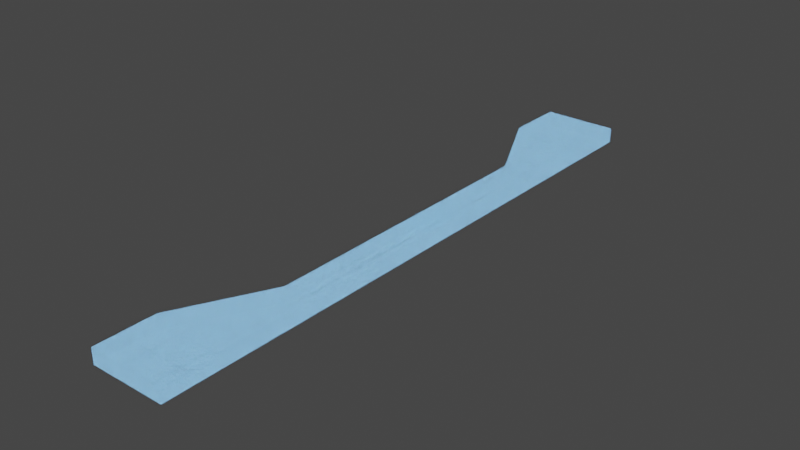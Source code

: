 # Source: segment_thin_left.blend  (saved by Blender 3.4.6; exported with 4.5.12 LTS)
import bpy
from mathutils import Matrix  # noqa: F401  (used for matrix-valued properties, if any)

bpy.ops.wm.read_factory_settings(use_empty=True)
scene = bpy.context.scene
scene.name = 'Scene'

# ---- collections
col_collection = bpy.data.collections.new('Collection'); scene.collection.children.link(col_collection)

# ---- materials (node trees are filled in below, after node groups)
mat_holo_grid = bpy.data.materials.new('Holo Grid')
mat_holo_grid.use_transparent_shadow = False

# ---- material node trees
mat_holo_grid.use_nodes = True; mat_holo_grid.node_tree.nodes.clear()
_N = mat_holo_grid.node_tree.nodes; _L = mat_holo_grid.node_tree.links
n0 = _N.new('ShaderNodeOutputMaterial'); n0.name = 'Material Output'; n0.location = (930, 357)
n1 = _N.new('ShaderNodeBsdfPrincipled'); n1.name = 'Principled BSDF'; n1.location = (543, 357)
n1.distribution = 'GGX'
n1.subsurface_method = 'BURLEY'
n1.inputs[3].default_value = 1.45
n2 = _N.new('ShaderNodeMapping'); n2.name = 'Mapping'; n2.location = (-786, 379)
n3 = _N.new('ShaderNodeTexCoord'); n3.name = 'Texture Coordinate'; n3.location = (-1130, 383)
n4 = _N.new('ShaderNodeTexBrick'); n4.name = 'Brick Texture'; n4.location = (-293, 379)
n4.width = 203
n4.offset = 0.0
n4.inputs[1].default_value = (0.0, 0.0, 0.0, 1.0)
n4.inputs[2].default_value = (0.0, 0.0, 0.0, 1.0)
n4.inputs[3].default_value = (0.0, 0.3273, 1.0, 1.0)
n4.inputs[6].default_value = 1.0
n4.inputs[9].default_value = 0.5
n5 = _N.new('ShaderNodeMix'); n5.name = 'Mix'; n5.location = (183, 100)
n5.data_type = 'RGBA'
n5.blend_type = 'ADD'
n5.inputs[0].default_value = 0.1189
n6 = _N.new('ShaderNodeValToRGB'); n6.name = 'ColorRamp'; n6.location = (-215, -3)
while len(n6.color_ramp.elements) > 1: n6.color_ramp.elements.remove(n6.color_ramp.elements[-1])
n6.color_ramp.elements[0].position = 0.1679; n6.color_ramp.elements[0].color = (0.001125, 0.7567, 1.0, 1.0)
_e = n6.color_ramp.elements.new(0.7824); _e.color = (0.3053, 0.3385, 1.0, 1.0)
n7 = _N.new('ShaderNodeMath'); n7.name = 'Math.001'; n7.location = (-733, -39)
n7.operation = 'MULTIPLY'
n7.inputs[1].default_value = 0.02
n7.inputs[2].default_value = 0.0
n8 = _N.new('ShaderNodeMath'); n8.name = 'Math.002'; n8.location = (-513, 6)
n8.inputs[1].default_value = 0.01
n8.inputs[2].default_value = 0.0
n9 = _N.new('ShaderNodeTexNoise'); n9.name = 'Noise Texture'; n9.location = (-1043, -200)
n9.inputs[2].default_value = 10.0
n9.inputs[3].default_value = 3.0
n10 = _N.new('ShaderNodeMath'); n10.name = 'Math'; n10.location = (124, -124)
n10.operation = 'MULTIPLY'
n10.inputs[1].default_value = 10.0
n10.inputs[2].default_value = 0.0
_L.new(n2.outputs[0], n4.inputs[0])
_L.new(n2.outputs[0], n9.inputs[0])
_L.new(n3.outputs[2], n2.inputs[0])
_L.new(n4.outputs[0], n1.inputs[0])
_L.new(n4.outputs[1], n1.inputs[4])
_L.new(n10.outputs[0], n1.inputs[28])
_L.new(n1.outputs[0], n0.inputs[0])
_L.new(n9.outputs[0], n7.inputs[0])
_L.new(n7.outputs[0], n8.inputs[0])
_L.new(n5.outputs[2], n1.inputs[27])
_L.new(n9.outputs[0], n10.inputs[0])
_L.new(n6.outputs[0], n5.inputs[6])
_L.new(n9.outputs[0], n6.inputs[0])
_L.new(n8.outputs[0], n4.inputs[5])
n0.is_active_output = True

# ---- world
world_world = bpy.data.worlds.new('World'); scene.world = world_world
world_world.use_nodes = True; world_world.node_tree.nodes.clear()
_N = world_world.node_tree.nodes; _L = world_world.node_tree.links
n0 = _N.new('ShaderNodeOutputWorld'); n0.name = 'World Output'; n0.location = (300, 300)
n1 = _N.new('ShaderNodeBackground'); n1.name = 'Background'; n1.location = (10, 300)
n1.inputs[0].default_value = (0.05088, 0.05088, 0.05088, 1.0)
_L.new(n1.outputs[0], n0.inputs[0])
n0.is_active_output = True
world_world.color = (0.05088, 0.05088, 0.05088)
world_world.use_sun_shadow = False
world_world.sun_shadow_jitter_overblur = 0.0

# ---- lights
light_light = bpy.data.lights.new('Light', 'POINT')
light_light.transmission_factor = 0.0
light_light.energy = 1000.0
light_light.shadow_soft_size = 0.1
light_light.shadow_maximum_resolution = 0.006
light_light.use_absolute_resolution = True

# ---- meshes
me_cube = bpy.data.meshes.new('Cube')
me_cube.from_pydata([(-1.0, -1.0, -1.0), (-1.0, -1.0, 1.0), (-1.0, 1.0, -1.0), (-1.0, 1.0, 1.0), (1.0, -1.0, -1.0), (1.0, -1.0, 1.0), (1.0, 1.0, -1.0), (1.0, 1.0, 1.0), (0.6, 1.0, -1.0), (0.2, 1.0, -1.0), (-0.2, 1.0, -1.0), (-0.6, 1.0, -1.0), (-0.6, 1.0, 1.0), (-0.2, 1.0, 1.0), (0.2, 1.0, 1.0), (0.6, 1.0, 1.0), (-0.6, -1.0, -1.0), (-0.2, -1.0, -1.0), (0.2, -1.0, -1.0), (0.6, -1.0, -1.0), (0.6, -1.0, 1.0), (0.2, -1.0, 1.0), (-0.2, -1.0, 1.0), (-0.6, -1.0, 1.0), (-1.0, 0.5, -1.0), (-1.0, 0.0, -1.0), (-1.0, -0.5, -1.0), (-1.0, -0.5, 1.0), (-1.0, 0.0, 1.0), (-1.0, 0.5, 1.0), (1.0, -0.5, -1.0), (1.0, 0.0, -1.0), (1.0, 0.5, -1.0), (1.0, 0.5, 1.0), (1.0, 0.0, 1.0), (1.0, -0.5, 1.0), (0.6, 0.5, 1.0), (0.6, 0.0, 1.0), (0.6, -0.5, 1.0), (0.2, 0.5, 1.0), (0.2, 0.0, 1.0), (0.2, -0.5, 1.0), (-0.2, 0.5, 1.0), (-0.2, 0.0, 1.0), (-0.2, -0.5, 1.0), (-0.6, 0.5, 1.0), (-0.6, 0.0, 1.0), (-0.6, -0.5, 1.0), (-0.6, 0.5, -1.0), (-0.6, 0.0, -1.0), (-0.6, -0.5, -1.0), (-0.2, 0.5, -1.0), (-0.2, 0.0, -1.0), (-0.2, -0.5, -1.0), (0.2, 0.5, -1.0), (0.2, 0.0, -1.0), (0.2, -0.5, -1.0), (0.6, 0.5, -1.0), (0.6, 0.0, -1.0), (0.6, -0.5, -1.0), (-1.0, -19.0, -1.0), (-1.0, -19.0, 1.0), (-1.0, -17.0, -1.0), (-1.0, -17.0, 1.0), (1.0, -19.0, -1.0), (1.0, -19.0, 1.0), (1.0, -17.0, -1.0), (1.0, -17.0, 1.0), (0.6, -17.0, -1.0), (0.2, -17.0, -1.0), (-0.2, -17.0, -1.0), (-0.6, -17.0, -1.0), (-0.6, -17.0, 1.0), (-0.2, -17.0, 1.0), (0.2, -17.0, 1.0), (0.6, -17.0, 1.0), (-0.6, -19.0, -1.0), (-0.2, -19.0, -1.0), (0.2, -19.0, -1.0), (0.6, -19.0, -1.0), (0.6, -19.0, 1.0), (0.2, -19.0, 1.0), (-0.2, -19.0, 1.0), (-0.6, -19.0, 1.0), (-1.0, -17.5, -1.0), (-1.0, -18.0, -1.0), (-1.0, -18.5, -1.0), (-1.0, -18.5, 1.0), (-1.0, -18.0, 1.0), (-1.0, -17.5, 1.0), (1.0, -18.5, -1.0), (1.0, -18.0, -1.0), (1.0, -17.5, -1.0), (1.0, -17.5, 1.0), (1.0, -18.0, 1.0), (1.0, -18.5, 1.0), (0.6, -17.5, 1.0), (0.6, -18.0, 1.0), (0.6, -18.5, 1.0), (0.2, -17.5, 1.0), (0.2, -18.0, 1.0), (0.2, -18.5, 1.0), (-0.2, -17.5, 1.0), (-0.2, -18.0, 1.0), (-0.2, -18.5, 1.0), (-0.6, -17.5, 1.0), (-0.6, -18.0, 1.0), (-0.6, -18.5, 1.0), (-0.6, -17.5, -1.0), (-0.6, -18.0, -1.0), (-0.6, -18.5, -1.0), (-0.2, -17.5, -1.0), (-0.2, -18.0, -1.0), (-0.2, -18.5, -1.0), (0.2, -17.5, -1.0), (0.2, -18.0, -1.0), (0.2, -18.5, -1.0), (0.6, -17.5, -1.0), (0.6, -18.0, -1.0), (0.6, -18.5, -1.0), (0.2, -17.0, -1.0), (0.2, -17.0, 1.0), (0.2, -1.0, -1.0), (0.2, -1.0, 1.0), (1.0, -17.0, -1.0), (1.0, -17.0, 1.0), (1.0, -1.0, -1.0), (1.0, -1.0, 1.0), (0.2, -1.5, -1.0), (0.2, -2.0, -1.0), (0.2, -2.5, -1.0), (0.2, -3.0, -1.0), (0.2, -3.5, -1.0), (0.2, -4.0, -1.0), (0.2, -4.5, -1.0), (0.2, -5.0, -1.0), (0.2, -5.5, -1.0), (0.2, -6.0, -1.0), (0.2, -6.5, -1.0), (0.2, -7.0, -1.0), (0.2, -7.5, -1.0), (0.2, -8.0, -1.0), (0.2, -8.5, -1.0), (0.2, -9.0, -1.0), (0.2, -9.5, -1.0), (0.2, -10.0, -1.0), (0.2, -10.5, -1.0), (0.2, -11.0, -1.0), (0.2, -11.5, -1.0), (0.2, -12.0, -1.0), (0.2, -12.5, -1.0), (0.2, -13.0, -1.0), (0.2, -13.5, -1.0), (0.2, -14.0, -1.0), (0.2, -14.5, -1.0), (0.2, -15.0, -1.0), (0.2, -15.5, -1.0), (0.2, -16.0, -1.0), (0.2, -16.5, -1.0), (0.2, -16.5, 1.0), (0.2, -16.0, 1.0), (0.2, -15.5, 1.0), (0.2, -15.0, 1.0), (0.2, -14.5, 1.0), (0.2, -14.0, 1.0), (0.2, -13.5, 1.0), (0.2, -13.0, 1.0), (0.2, -12.5, 1.0), (0.2, -12.0, 1.0), (0.2, -11.5, 1.0), (0.2, -11.0, 1.0), (0.2, -10.5, 1.0), (0.2, -10.0, 1.0), (0.2, -9.5, 1.0), (0.2, -9.0, 1.0), (0.2, -8.5, 1.0), (0.2, -8.0, 1.0), (0.2, -7.5, 1.0), (0.2, -7.0, 1.0), (0.2, -6.5, 1.0), (0.2, -6.0, 1.0), (0.2, -5.5, 1.0), (0.2, -5.0, 1.0), (0.2, -4.5, 1.0), (0.2, -4.0, 1.0), (0.2, -3.5, 1.0), (0.2, -3.0, 1.0), (0.2, -2.5, 1.0), (0.2, -2.0, 1.0), (0.2, -1.5, 1.0), (1.0, -16.5, -1.0), (1.0, -16.0, -1.0), (1.0, -15.5, -1.0), (1.0, -15.0, -1.0), (1.0, -14.5, -1.0), (1.0, -14.0, -1.0), (1.0, -13.5, -1.0), (1.0, -13.0, -1.0), (1.0, -12.5, -1.0), (1.0, -12.0, -1.0), (1.0, -11.5, -1.0), (1.0, -11.0, -1.0), (1.0, -10.5, -1.0), (1.0, -10.0, -1.0), (1.0, -9.5, -1.0), (1.0, -9.0, -1.0), (1.0, -8.5, -1.0), (1.0, -8.0, -1.0), (1.0, -7.5, -1.0), (1.0, -7.0, -1.0), (1.0, -6.5, -1.0), (1.0, -6.0, -1.0), (1.0, -5.5, -1.0), (1.0, -5.0, -1.0), (1.0, -4.5, -1.0), (1.0, -4.0, -1.0), (1.0, -3.5, -1.0), (1.0, -3.0, -1.0), (1.0, -2.5, -1.0), (1.0, -2.0, -1.0), (1.0, -1.5, -1.0), (1.0, -1.5, 1.0), (1.0, -2.0, 1.0), (1.0, -2.5, 1.0), (1.0, -3.0, 1.0), (1.0, -3.5, 1.0), (1.0, -4.0, 1.0), (1.0, -4.5, 1.0), (1.0, -5.0, 1.0), (1.0, -5.5, 1.0), (1.0, -6.0, 1.0), (1.0, -6.5, 1.0), (1.0, -7.0, 1.0), (1.0, -7.5, 1.0), (1.0, -8.0, 1.0), (1.0, -8.5, 1.0), (1.0, -9.0, 1.0), (1.0, -9.5, 1.0), (1.0, -10.0, 1.0), (1.0, -10.5, 1.0), (1.0, -11.0, 1.0), (1.0, -11.5, 1.0), (1.0, -12.0, 1.0), (1.0, -12.5, 1.0), (1.0, -13.0, 1.0), (1.0, -13.5, 1.0), (1.0, -14.0, 1.0), (1.0, -14.5, 1.0), (1.0, -15.0, 1.0), (1.0, -15.5, 1.0), (1.0, -16.0, 1.0), (1.0, -16.5, 1.0), (0.6, -1.0, -1.0), (0.6, -1.0, 1.0), (0.6, -17.0, -1.0), (0.6, -17.0, 1.0), (0.6, -1.5, 1.0), (0.6, -2.0, 1.0), (0.6, -2.5, 1.0), (0.6, -3.0, 1.0), (0.6, -3.5, 1.0), (0.6, -4.0, 1.0), (0.6, -4.5, 1.0), (0.6, -5.0, 1.0), (0.6, -5.5, 1.0), (0.6, -6.0, 1.0), (0.6, -6.5, 1.0), (0.6, -7.0, 1.0), (0.6, -7.5, 1.0), (0.6, -8.0, 1.0), (0.6, -8.5, 1.0), (0.6, -9.0, 1.0), (0.6, -9.5, 1.0), (0.6, -10.0, 1.0), (0.6, -10.5, 1.0), (0.6, -11.0, 1.0), (0.6, -11.5, 1.0), (0.6, -12.0, 1.0), (0.6, -12.5, 1.0), (0.6, -13.0, 1.0), (0.6, -13.5, 1.0), (0.6, -14.0, 1.0), (0.6, -14.5, 1.0), (0.6, -15.0, 1.0), (0.6, -15.5, 1.0), (0.6, -16.0, 1.0), (0.6, -16.5, 1.0), (0.6, -1.5, -1.0), (0.6, -2.0, -1.0), (0.6, -2.5, -1.0), (0.6, -3.0, -1.0), (0.6, -3.5, -1.0), (0.6, -4.0, -1.0), (0.6, -4.5, -1.0), (0.6, -5.0, -1.0), (0.6, -5.5, -1.0), (0.6, -6.0, -1.0), (0.6, -6.5, -1.0), (0.6, -7.0, -1.0), (0.6, -7.5, -1.0), (0.6, -8.0, -1.0), (0.6, -8.5, -1.0), (0.6, -9.0, -1.0), (0.6, -9.5, -1.0), (0.6, -10.0, -1.0), (0.6, -10.5, -1.0), (0.6, -11.0, -1.0), (0.6, -11.5, -1.0), (0.6, -12.0, -1.0), (0.6, -12.5, -1.0), (0.6, -13.0, -1.0), (0.6, -13.5, -1.0), (0.6, -14.0, -1.0), (0.6, -14.5, -1.0), (0.6, -15.0, -1.0), (0.6, -15.5, -1.0), (0.6, -16.0, -1.0), (0.6, -16.5, -1.0)], [(20, 19), (21, 18), (22, 17), (23, 16), (72, 71), (73, 70), (74, 69), (75, 68), (120, 121), (123, 122), (159, 158), (160, 157), (161, 156), (162, 155), (163, 154), (185, 132), (186, 131), (187, 130), (188, 129), (189, 128), (255, 254), (253, 252)], [(24, 29, 3, 2), (8, 15, 7, 6), (30, 35, 5, 4), (59, 30, 4, 19), (47, 27, 1, 23), (35, 38, 20, 5), (38, 41, 21, 20), (41, 44, 22, 21), (44, 47, 23, 22), (26, 50, 16, 0), (50, 53, 17, 16), (53, 56, 18, 17), (56, 59, 19, 18), (2, 3, 12, 11), (11, 12, 13, 10), (10, 13, 14, 9), (9, 14, 15, 8), (9, 8, 57, 54), (54, 57, 58, 55), (55, 58, 59, 56), (10, 9, 54, 51), (51, 54, 55, 52), (52, 55, 56, 53), (11, 10, 51, 48), (48, 51, 52, 49), (49, 52, 53, 50), (2, 11, 48, 24), (24, 48, 49, 25), (25, 49, 50, 26), (13, 12, 45, 42), (42, 45, 46, 43), (43, 46, 47, 44), (14, 13, 42, 39), (39, 42, 43, 40), (40, 43, 44, 41), (15, 14, 39, 36), (36, 39, 40, 37), (37, 40, 41, 38), (7, 15, 36, 33), (33, 36, 37, 34), (34, 37, 38, 35), (12, 3, 29, 45), (45, 29, 28, 46), (46, 28, 27, 47), (8, 6, 32, 57), (57, 32, 31, 58), (58, 31, 30, 59), (6, 7, 33, 32), (32, 33, 34, 31), (31, 34, 35, 30), (0, 1, 27, 26), (26, 27, 28, 25), (25, 28, 29, 24), (84, 89, 63, 62), (90, 95, 65, 64), (76, 83, 61, 60), (119, 90, 64, 79), (107, 87, 61, 83), (95, 98, 80, 65), (98, 101, 81, 80), (101, 104, 82, 81), (104, 107, 83, 82), (86, 110, 76, 60), (110, 113, 77, 76), (113, 116, 78, 77), (116, 119, 79, 78), (64, 65, 80, 79), (79, 80, 81, 78), (78, 81, 82, 77), (77, 82, 83, 76), (69, 68, 117, 114), (114, 117, 118, 115), (115, 118, 119, 116), (70, 69, 114, 111), (111, 114, 115, 112), (112, 115, 116, 113), (71, 70, 111, 108), (108, 111, 112, 109), (109, 112, 113, 110), (62, 71, 108, 84), (84, 108, 109, 85), (85, 109, 110, 86), (73, 72, 105, 102), (102, 105, 106, 103), (103, 106, 107, 104), (74, 73, 102, 99), (99, 102, 103, 100), (100, 103, 104, 101), (75, 74, 99, 96), (96, 99, 100, 97), (97, 100, 101, 98), (67, 75, 96, 93), (93, 96, 97, 94), (94, 97, 98, 95), (72, 63, 89, 105), (105, 89, 88, 106), (106, 88, 87, 107), (68, 66, 92, 117), (117, 92, 91, 118), (118, 91, 90, 119), (66, 67, 93, 92), (92, 93, 94, 91), (91, 94, 95, 90), (60, 61, 87, 86), (86, 87, 88, 85), (85, 88, 89, 84), (190, 251, 125, 124), (317, 190, 124, 254), (286, 159, 121, 255), (253, 123, 189, 256), (256, 189, 188, 257), (257, 188, 187, 258), (258, 187, 186, 259), (259, 186, 185, 260), (260, 185, 184, 261), (261, 184, 183, 262), (262, 183, 182, 263), (263, 182, 181, 264), (264, 181, 180, 265), (265, 180, 179, 266), (266, 179, 178, 267), (267, 178, 177, 268), (268, 177, 176, 269), (269, 176, 175, 270), (270, 175, 174, 271), (271, 174, 173, 272), (272, 173, 172, 273), (273, 172, 171, 274), (274, 171, 170, 275), (275, 170, 169, 276), (276, 169, 168, 277), (277, 168, 167, 278), (278, 167, 166, 279), (279, 166, 165, 280), (280, 165, 164, 281), (281, 164, 163, 282), (282, 163, 162, 283), (283, 162, 161, 284), (284, 161, 160, 285), (285, 160, 159, 286), (252, 126, 220, 287), (287, 220, 219, 288), (288, 219, 218, 289), (289, 218, 217, 290), (290, 217, 216, 291), (291, 216, 215, 292), (292, 215, 214, 293), (293, 214, 213, 294), (294, 213, 212, 295), (295, 212, 211, 296), (296, 211, 210, 297), (297, 210, 209, 298), (298, 209, 208, 299), (299, 208, 207, 300), (300, 207, 206, 301), (301, 206, 205, 302), (302, 205, 204, 303), (303, 204, 203, 304), (304, 203, 202, 305), (305, 202, 201, 306), (306, 201, 200, 307), (307, 200, 199, 308), (308, 199, 198, 309), (309, 198, 197, 310), (310, 197, 196, 311), (311, 196, 195, 312), (312, 195, 194, 313), (313, 194, 193, 314), (314, 193, 192, 315), (315, 192, 191, 316), (316, 191, 190, 317), (126, 127, 221, 220), (220, 221, 222, 219), (219, 222, 223, 218), (218, 223, 224, 217), (217, 224, 225, 216), (216, 225, 226, 215), (215, 226, 227, 214), (214, 227, 228, 213), (213, 228, 229, 212), (212, 229, 230, 211), (211, 230, 231, 210), (210, 231, 232, 209), (209, 232, 233, 208), (208, 233, 234, 207), (207, 234, 235, 206), (206, 235, 236, 205), (205, 236, 237, 204), (204, 237, 238, 203), (203, 238, 239, 202), (202, 239, 240, 201), (201, 240, 241, 200), (200, 241, 242, 199), (199, 242, 243, 198), (198, 243, 244, 197), (197, 244, 245, 196), (196, 245, 246, 195), (195, 246, 247, 194), (194, 247, 248, 193), (193, 248, 249, 192), (192, 249, 250, 191), (191, 250, 251, 190), (153, 164, 165, 152), (152, 165, 166, 151), (151, 166, 167, 150), (150, 167, 168, 149), (149, 168, 169, 148), (148, 169, 170, 147), (147, 170, 171, 146), (146, 171, 172, 145), (145, 172, 173, 144), (144, 173, 174, 143), (143, 174, 175, 142), (142, 175, 176, 141), (141, 176, 177, 140), (140, 177, 178, 139), (139, 178, 179, 138), (138, 179, 180, 137), (137, 180, 181, 136), (136, 181, 182, 135), (135, 182, 183, 134), (134, 183, 184, 133), (157, 316, 317, 158), (156, 315, 316, 157), (155, 314, 315, 156), (154, 313, 314, 155), (153, 312, 313, 154), (152, 311, 312, 153), (151, 310, 311, 152), (150, 309, 310, 151), (149, 308, 309, 150), (148, 307, 308, 149), (147, 306, 307, 148), (146, 305, 306, 147), (145, 304, 305, 146), (144, 303, 304, 145), (143, 302, 303, 144), (142, 301, 302, 143), (141, 300, 301, 142), (140, 299, 300, 141), (139, 298, 299, 140), (138, 297, 298, 139), (137, 296, 297, 138), (136, 295, 296, 137), (135, 294, 295, 136), (134, 293, 294, 135), (133, 292, 293, 134), (132, 291, 292, 133), (131, 290, 291, 132), (130, 289, 290, 131), (129, 288, 289, 130), (128, 287, 288, 129), (122, 252, 287, 128), (250, 285, 286, 251), (249, 284, 285, 250), (248, 283, 284, 249), (247, 282, 283, 248), (246, 281, 282, 247), (245, 280, 281, 246), (244, 279, 280, 245), (243, 278, 279, 244), (242, 277, 278, 243), (241, 276, 277, 242), (240, 275, 276, 241), (239, 274, 275, 240), (238, 273, 274, 239), (237, 272, 273, 238), (236, 271, 272, 237), (235, 270, 271, 236), (234, 269, 270, 235), (233, 268, 269, 234), (232, 267, 268, 233), (231, 266, 267, 232), (230, 265, 266, 231), (229, 264, 265, 230), (228, 263, 264, 229), (227, 262, 263, 228), (226, 261, 262, 227), (225, 260, 261, 226), (224, 259, 260, 225), (223, 258, 259, 224), (222, 257, 258, 223), (221, 256, 257, 222), (127, 253, 256, 221), (251, 286, 255, 125), (158, 317, 254, 120), (1, 184, 123), (0, 133, 184, 1), (133, 0, 122), (63, 121, 164), (164, 153, 62, 63), (62, 153, 120)])
_uv = me_cube.uv_layers.new(name='automap')
_uv.uv.foreach_set('vector', [32.17, -2.833, 32.17, 3.833, 33.83, 3.833, 33.83, -2.833, 1.231, -2.833, 1.231, 3.833, 2.564, 3.833, 2.564, -2.833, 28.83, -2.833, 28.83, 3.833, 27.17, 3.833, 27.17, -2.833, 1.231, 28.83, 2.564, 28.83, 2.564, 27.17, 1.231, 27.17, -2.769, 28.83, -4.103, 28.83, -4.103, 27.17, -2.769, 27.17, 2.564, 28.83, 1.231, 28.83, 1.231, 27.17, 2.564, 27.17, 1.231, 28.83, -0.1027, 28.83, -0.1027, 27.17, 1.231, 27.17, -0.1027, 28.83, -1.436, 28.83, -1.436, 27.17, -0.1027, 27.17, -1.436, 28.83, -2.769, 28.83, -2.769, 27.17, -1.436, 27.17, -4.103, 28.83, -2.769, 28.83, -2.769, 27.17, -4.103, 27.17, -2.769, 28.83, -1.436, 28.83, -1.436, 27.17, -2.769, 27.17, -1.436, 28.83, -0.1027, 28.83, -0.1027, 27.17, -1.436, 27.17, -0.1027, 28.83, 1.231, 28.83, 1.231, 27.17, -0.1027, 27.17, -4.103, -2.833, -4.103, 3.833, -2.769, 3.833, -2.769, -2.833, -2.769, -2.833, -2.769, 3.833, -1.436, 3.833, -1.436, -2.833, -1.436, -2.833, -1.436, 3.833, -0.1027, 3.833, -0.1027, -2.833, -0.1027, -2.833, -0.1027, 3.833, 1.231, 3.833, 1.231, -2.833, -0.1027, 33.83, 1.231, 33.83, 1.231, 32.17, -0.1027, 32.17, -0.1027, 32.17, 1.231, 32.17, 1.231, 30.5, -0.1027, 30.5, -0.1027, 30.5, 1.231, 30.5, 1.231, 28.83, -0.1027, 28.83, -1.436, 33.83, -0.1027, 33.83, -0.1027, 32.17, -1.436, 32.17, -1.436, 32.17, -0.1027, 32.17, -0.1027, 30.5, -1.436, 30.5, -1.436, 30.5, -0.1027, 30.5, -0.1027, 28.83, -1.436, 28.83, -2.769, 33.83, -1.436, 33.83, -1.436, 32.17, -2.769, 32.17, -2.769, 32.17, -1.436, 32.17, -1.436, 30.5, -2.769, 30.5, -2.769, 30.5, -1.436, 30.5, -1.436, 28.83, -2.769, 28.83, -4.103, 33.83, -2.769, 33.83, -2.769, 32.17, -4.103, 32.17, -4.103, 32.17, -2.769, 32.17, -2.769, 30.5, -4.103, 30.5, -4.103, 30.5, -2.769, 30.5, -2.769, 28.83, -4.103, 28.83, -1.436, 33.83, -2.769, 33.83, -2.769, 32.17, -1.436, 32.17, -1.436, 32.17, -2.769, 32.17, -2.769, 30.5, -1.436, 30.5, -1.436, 30.5, -2.769, 30.5, -2.769, 28.83, -1.436, 28.83, -0.1027, 33.83, -1.436, 33.83, -1.436, 32.17, -0.1027, 32.17, -0.1027, 32.17, -1.436, 32.17, -1.436, 30.5, -0.1027, 30.5, -0.1027, 30.5, -1.436, 30.5, -1.436, 28.83, -0.1027, 28.83, 1.231, 33.83, -0.1027, 33.83, -0.1027, 32.17, 1.231, 32.17, 1.231, 32.17, -0.1027, 32.17, -0.1027, 30.5, 1.231, 30.5, 1.231, 30.5, -0.1027, 30.5, -0.1027, 28.83, 1.231, 28.83, 2.564, 33.83, 1.231, 33.83, 1.231, 32.17, 2.564, 32.17, 2.564, 32.17, 1.231, 32.17, 1.231, 30.5, 2.564, 30.5, 2.564, 30.5, 1.231, 30.5, 1.231, 28.83, 2.564, 28.83, -2.769, 33.83, -4.103, 33.83, -4.103, 32.17, -2.769, 32.17, -2.769, 32.17, -4.103, 32.17, -4.103, 30.5, -2.769, 30.5, -2.769, 30.5, -4.103, 30.5, -4.103, 28.83, -2.769, 28.83, 1.231, 33.83, 2.564, 33.83, 2.564, 32.17, 1.231, 32.17, 1.231, 32.17, 2.564, 32.17, 2.564, 30.5, 1.231, 30.5, 1.231, 30.5, 2.564, 30.5, 2.564, 28.83, 1.231, 28.83, 33.83, -2.833, 33.83, 3.833, 32.17, 3.833, 32.17, -2.833, 32.17, -2.833, 32.17, 3.833, 30.5, 3.833, 30.5, -2.833, 30.5, -2.833, 30.5, 3.833, 28.83, 3.833, 28.83, -2.833, 27.17, -2.833, 27.17, 3.833, 28.83, 3.833, 28.83, -2.833, 28.83, -2.833, 28.83, 3.833, 30.5, 3.833, 30.5, -2.833, 30.5, -2.833, 30.5, 3.833, 32.17, 3.833, 32.17, -2.833, -27.83, -2.833, -27.83, 3.833, -26.17, 3.833, -26.17, -2.833, -31.17, -2.833, -31.17, 3.833, -32.83, 3.833, -32.83, -2.833, -2.769, -2.833, -2.769, 3.833, -4.103, 3.833, -4.103, -2.833, 1.231, -31.17, 2.564, -31.17, 2.564, -32.83, 1.231, -32.83, -2.769, -31.17, -4.103, -31.17, -4.103, -32.83, -2.769, -32.83, 2.564, -31.17, 1.231, -31.17, 1.231, -32.83, 2.564, -32.83, 1.231, -31.17, -0.1027, -31.17, -0.1027, -32.83, 1.231, -32.83, -0.1027, -31.17, -1.436, -31.17, -1.436, -32.83, -0.1027, -32.83, -1.436, -31.17, -2.769, -31.17, -2.769, -32.83, -1.436, -32.83, -4.103, -31.17, -2.769, -31.17, -2.769, -32.83, -4.103, -32.83, -2.769, -31.17, -1.436, -31.17, -1.436, -32.83, -2.769, -32.83, -1.436, -31.17, -0.1027, -31.17, -0.1027, -32.83, -1.436, -32.83, -0.1027, -31.17, 1.231, -31.17, 1.231, -32.83, -0.1027, -32.83, 2.564, -2.833, 2.564, 3.833, 1.231, 3.833, 1.231, -2.833, 1.231, -2.833, 1.231, 3.833, -0.1027, 3.833, -0.1027, -2.833, -0.1027, -2.833, -0.1027, 3.833, -1.436, 3.833, -1.436, -2.833, -1.436, -2.833, -1.436, 3.833, -2.769, 3.833, -2.769, -2.833, -0.1027, -26.17, 1.231, -26.17, 1.231, -27.83, -0.1027, -27.83, -0.1027, -27.83, 1.231, -27.83, 1.231, -29.5, -0.1027, -29.5, -0.1027, -29.5, 1.231, -29.5, 1.231, -31.17, -0.1027, -31.17, -1.436, -26.17, -0.1027, -26.17, -0.1027, -27.83, -1.436, -27.83, -1.436, -27.83, -0.1027, -27.83, -0.1027, -29.5, -1.436, -29.5, -1.436, -29.5, -0.1027, -29.5, -0.1027, -31.17, -1.436, -31.17, -2.769, -26.17, -1.436, -26.17, -1.436, -27.83, -2.769, -27.83, -2.769, -27.83, -1.436, -27.83, -1.436, -29.5, -2.769, -29.5, -2.769, -29.5, -1.436, -29.5, -1.436, -31.17, -2.769, -31.17, -4.103, -26.17, -2.769, -26.17, -2.769, -27.83, -4.103, -27.83, -4.103, -27.83, -2.769, -27.83, -2.769, -29.5, -4.103, -29.5, -4.103, -29.5, -2.769, -29.5, -2.769, -31.17, -4.103, -31.17, -1.436, -26.17, -2.769, -26.17, -2.769, -27.83, -1.436, -27.83, -1.436, -27.83, -2.769, -27.83, -2.769, -29.5, -1.436, -29.5, -1.436, -29.5, -2.769, -29.5, -2.769, -31.17, -1.436, -31.17, -0.1027, -26.17, -1.436, -26.17, -1.436, -27.83, -0.1027, -27.83, -0.1027, -27.83, -1.436, -27.83, -1.436, -29.5, -0.1027, -29.5, -0.1027, -29.5, -1.436, -29.5, -1.436, -31.17, -0.1027, -31.17, 1.231, -26.17, -0.1027, -26.17, -0.1027, -27.83, 1.231, -27.83, 1.231, -27.83, -0.1027, -27.83, -0.1027, -29.5, 1.231, -29.5, 1.231, -29.5, -0.1027, -29.5, -0.1027, -31.17, 1.231, -31.17, 2.564, -26.17, 1.231, -26.17, 1.231, -27.83, 2.564, -27.83, 2.564, -27.83, 1.231, -27.83, 1.231, -29.5, 2.564, -29.5, 2.564, -29.5, 1.231, -29.5, 1.231, -31.17, 2.564, -31.17, -2.769, -26.17, -4.103, -26.17, -4.103, -27.83, -2.769, -27.83, -2.769, -27.83, -4.103, -27.83, -4.103, -29.5, -2.769, -29.5, -2.769, -29.5, -4.103, -29.5, -4.103, -31.17, -2.769, -31.17, 1.231, -26.17, 2.564, -26.17, 2.564, -27.83, 1.231, -27.83, 1.231, -27.83, 2.564, -27.83, 2.564, -29.5, 1.231, -29.5, 1.231, -29.5, 2.564, -29.5, 2.564, -31.17, 1.231, -31.17, -26.17, -2.833, -26.17, 3.833, -27.83, 3.833, -27.83, -2.833, -27.83, -2.833, -27.83, 3.833, -29.5, 3.833, -29.5, -2.833, -29.5, -2.833, -29.5, 3.833, -31.17, 3.833, -31.17, -2.833, -32.83, -2.833, -32.83, 3.833, -31.17, 3.833, -31.17, -2.833, -31.17, -2.833, -31.17, 3.833, -29.5, 3.833, -29.5, -2.833, -29.5, -2.833, -29.5, 3.833, -27.83, 3.833, -27.83, -2.833, -24.5, -2.833, -24.5, 3.833, -26.17, 3.833, -26.17, -2.833, 1.231, -24.5, 2.564, -24.5, 2.564, -26.17, 1.231, -26.17, 1.231, -24.5, -0.1027, -24.5, -0.1027, -26.17, 1.231, -26.17, 1.231, 27.17, -0.1027, 27.17, -0.1027, 25.5, 1.231, 25.5, 1.231, 25.5, -0.1027, 25.5, -0.1027, 23.83, 1.231, 23.83, 1.231, 23.83, -0.1027, 23.83, -0.1027, 22.17, 1.231, 22.17, 1.231, 22.17, -0.1027, 22.17, -0.1027, 20.5, 1.231, 20.5, 1.231, 20.5, -0.1027, 20.5, -0.1027, 18.83, 1.231, 18.83, 1.231, 18.83, -0.1027, 18.83, -0.1027, 17.17, 1.231, 17.17, 1.231, 17.17, -0.1027, 17.17, -0.1027, 15.5, 1.231, 15.5, 1.231, 15.5, -0.1027, 15.5, -0.1027, 13.83, 1.231, 13.83, 1.231, 13.83, -0.1027, 13.83, -0.1027, 12.17, 1.231, 12.17, 1.231, 12.17, -0.1027, 12.17, -0.1027, 10.5, 1.231, 10.5, 1.231, 10.5, -0.1027, 10.5, -0.1027, 8.833, 1.231, 8.833, 1.231, 8.833, -0.1027, 8.833, -0.1027, 7.167, 1.231, 7.167, 1.231, 7.167, -0.1027, 7.167, -0.1027, 5.5, 1.231, 5.5, 1.231, 5.5, -0.1027, 5.5, -0.1027, 3.833, 1.231, 3.833, 1.231, 3.833, -0.1027, 3.833, -0.1027, 2.167, 1.231, 2.167, 1.231, 2.167, -0.1027, 2.167, -0.1027, 0.5, 1.231, 0.5, 1.231, 0.5, -0.1027, 0.5, -0.1027, -1.167, 1.231, -1.167, 1.231, -1.167, -0.1027, -1.167, -0.1027, -2.833, 1.231, -2.833, 1.231, -2.833, -0.1027, -2.833, -0.1027, -4.5, 1.231, -4.5, 1.231, -4.5, -0.1027, -4.5, -0.1027, -6.167, 1.231, -6.167, 1.231, -6.167, -0.1027, -6.167, -0.1027, -7.833, 1.231, -7.833, 1.231, -7.833, -0.1027, -7.833, -0.1027, -9.5, 1.231, -9.5, 1.231, -9.5, -0.1027, -9.5, -0.1027, -11.17, 1.231, -11.17, 1.231, -11.17, -0.1027, -11.17, -0.1027, -12.83, 1.231, -12.83, 1.231, -12.83, -0.1027, -12.83, -0.1027, -14.5, 1.231, -14.5, 1.231, -14.5, -0.1027, -14.5, -0.1027, -16.17, 1.231, -16.17, 1.231, -16.17, -0.1027, -16.17, -0.1027, -17.83, 1.231, -17.83, 1.231, -17.83, -0.1027, -17.83, -0.1027, -19.5, 1.231, -19.5, 1.231, -19.5, -0.1027, -19.5, -0.1027, -21.17, 1.231, -21.17, 1.231, -21.17, -0.1027, -21.17, -0.1027, -22.83, 1.231, -22.83, 1.231, -22.83, -0.1027, -22.83, -0.1027, -24.5, 1.231, -24.5, 1.231, 27.17, 2.564, 27.17, 2.564, 25.5, 1.231, 25.5, 1.231, 25.5, 2.564, 25.5, 2.564, 23.83, 1.231, 23.83, 1.231, 23.83, 2.564, 23.83, 2.564, 22.17, 1.231, 22.17, 1.231, 22.17, 2.564, 22.17, 2.564, 20.5, 1.231, 20.5, 1.231, 20.5, 2.564, 20.5, 2.564, 18.83, 1.231, 18.83, 1.231, 18.83, 2.564, 18.83, 2.564, 17.17, 1.231, 17.17, 1.231, 17.17, 2.564, 17.17, 2.564, 15.5, 1.231, 15.5, 1.231, 15.5, 2.564, 15.5, 2.564, 13.83, 1.231, 13.83, 1.231, 13.83, 2.564, 13.83, 2.564, 12.17, 1.231, 12.17, 1.231, 12.17, 2.564, 12.17, 2.564, 10.5, 1.231, 10.5, 1.231, 10.5, 2.564, 10.5, 2.564, 8.833, 1.231, 8.833, 1.231, 8.833, 2.564, 8.833, 2.564, 7.167, 1.231, 7.167, 1.231, 7.167, 2.564, 7.167, 2.564, 5.5, 1.231, 5.5, 1.231, 5.5, 2.564, 5.5, 2.564, 3.833, 1.231, 3.833, 1.231, 3.833, 2.564, 3.833, 2.564, 2.167, 1.231, 2.167, 1.231, 2.167, 2.564, 2.167, 2.564, 0.5, 1.231, 0.5, 1.231, 0.5, 2.564, 0.5, 2.564, -1.167, 1.231, -1.167, 1.231, -1.167, 2.564, -1.167, 2.564, -2.833, 1.231, -2.833, 1.231, -2.833, 2.564, -2.833, 2.564, -4.5, 1.231, -4.5, 1.231, -4.5, 2.564, -4.5, 2.564, -6.167, 1.231, -6.167, 1.231, -6.167, 2.564, -6.167, 2.564, -7.833, 1.231, -7.833, 1.231, -7.833, 2.564, -7.833, 2.564, -9.5, 1.231, -9.5, 1.231, -9.5, 2.564, -9.5, 2.564, -11.17, 1.231, -11.17, 1.231, -11.17, 2.564, -11.17, 2.564, -12.83, 1.231, -12.83, 1.231, -12.83, 2.564, -12.83, 2.564, -14.5, 1.231, -14.5, 1.231, -14.5, 2.564, -14.5, 2.564, -16.17, 1.231, -16.17, 1.231, -16.17, 2.564, -16.17, 2.564, -17.83, 1.231, -17.83, 1.231, -17.83, 2.564, -17.83, 2.564, -19.5, 1.231, -19.5, 1.231, -19.5, 2.564, -19.5, 2.564, -21.17, 1.231, -21.17, 1.231, -21.17, 2.564, -21.17, 2.564, -22.83, 1.231, -22.83, 1.231, -22.83, 2.564, -22.83, 2.564, -24.5, 1.231, -24.5, 27.17, -2.833, 27.17, 3.833, 25.5, 3.833, 25.5, -2.833, 25.5, -2.833, 25.5, 3.833, 23.83, 3.833, 23.83, -2.833, 23.83, -2.833, 23.83, 3.833, 22.17, 3.833, 22.17, -2.833, 22.17, -2.833, 22.17, 3.833, 20.5, 3.833, 20.5, -2.833, 20.5, -2.833, 20.5, 3.833, 18.83, 3.833, 18.83, -2.833, 18.83, -2.833, 18.83, 3.833, 17.17, 3.833, 17.17, -2.833, 17.17, -2.833, 17.17, 3.833, 15.5, 3.833, 15.5, -2.833, 15.5, -2.833, 15.5, 3.833, 13.83, 3.833, 13.83, -2.833, 13.83, -2.833, 13.83, 3.833, 12.17, 3.833, 12.17, -2.833, 12.17, -2.833, 12.17, 3.833, 10.5, 3.833, 10.5, -2.833, 10.5, -2.833, 10.5, 3.833, 8.833, 3.833, 8.833, -2.833, 8.833, -2.833, 8.833, 3.833, 7.167, 3.833, 7.167, -2.833, 7.167, -2.833, 7.167, 3.833, 5.5, 3.833, 5.5, -2.833, 5.5, -2.833, 5.5, 3.833, 3.833, 3.833, 3.833, -2.833, 3.833, -2.833, 3.833, 3.833, 2.167, 3.833, 2.167, -2.833, 2.167, -2.833, 2.167, 3.833, 0.5, 3.833, 0.5, -2.833, 0.5, -2.833, 0.5, 3.833, -1.167, 3.833, -1.167, -2.833, -1.167, -2.833, -1.167, 3.833, -2.833, 3.833, -2.833, -2.833, -2.833, -2.833, -2.833, 3.833, -4.5, 3.833, -4.5, -2.833, -4.5, -2.833, -4.5, 3.833, -6.167, 3.833, -6.167, -2.833, -6.167, -2.833, -6.167, 3.833, -7.833, 3.833, -7.833, -2.833, -7.833, -2.833, -7.833, 3.833, -9.5, 3.833, -9.5, -2.833, -9.5, -2.833, -9.5, 3.833, -11.17, 3.833, -11.17, -2.833, -11.17, -2.833, -11.17, 3.833, -12.83, 3.833, -12.83, -2.833, -12.83, -2.833, -12.83, 3.833, -14.5, 3.833, -14.5, -2.833, -14.5, -2.833, -14.5, 3.833, -16.17, 3.833, -16.17, -2.833, -16.17, -2.833, -16.17, 3.833, -17.83, 3.833, -17.83, -2.833, -17.83, -2.833, -17.83, 3.833, -19.5, 3.833, -19.5, -2.833, -19.5, -2.833, -19.5, 3.833, -21.17, 3.833, -21.17, -2.833, -21.17, -2.833, -21.17, 3.833, -22.83, 3.833, -22.83, -2.833, -22.83, -2.833, -22.83, 3.833, -24.5, 3.833, -24.5, -2.833, -16.17, -2.833, -16.17, 3.833, -14.5, 3.833, -14.5, -2.833, -14.5, -2.833, -14.5, 3.833, -12.83, 3.833, -12.83, -2.833, -12.83, -2.833, -12.83, 3.833, -11.17, 3.833, -11.17, -2.833, -11.17, -2.833, -11.17, 3.833, -9.5, 3.833, -9.5, -2.833, -9.5, -2.833, -9.5, 3.833, -7.833, 3.833, -7.833, -2.833, -7.833, -2.833, -7.833, 3.833, -6.167, 3.833, -6.167, -2.833, -6.167, -2.833, -6.167, 3.833, -4.5, 3.833, -4.5, -2.833, -4.5, -2.833, -4.5, 3.833, -2.833, 3.833, -2.833, -2.833, -2.833, -2.833, -2.833, 3.833, -1.167, 3.833, -1.167, -2.833, -1.167, -2.833, -1.167, 3.833, 0.5, 3.833, 0.5, -2.833, 0.5, -2.833, 0.5, 3.833, 2.167, 3.833, 2.167, -2.833, 2.167, -2.833, 2.167, 3.833, 3.833, 3.833, 3.833, -2.833, 3.833, -2.833, 3.833, 3.833, 5.5, 3.833, 5.5, -2.833, 5.5, -2.833, 5.5, 3.833, 7.167, 3.833, 7.167, -2.833, 7.167, -2.833, 7.167, 3.833, 8.833, 3.833, 8.833, -2.833, 8.833, -2.833, 8.833, 3.833, 10.5, 3.833, 10.5, -2.833, 10.5, -2.833, 10.5, 3.833, 12.17, 3.833, 12.17, -2.833, 12.17, -2.833, 12.17, 3.833, 13.83, 3.833, 13.83, -2.833, 13.83, -2.833, 13.83, 3.833, 15.5, 3.833, 15.5, -2.833, 15.5, -2.833, 15.5, 3.833, 17.17, 3.833, 17.17, -2.833, -0.1027, -22.83, 1.231, -22.83, 1.231, -24.5, -0.1027, -24.5, -0.1027, -21.17, 1.231, -21.17, 1.231, -22.83, -0.1027, -22.83, -0.1027, -19.5, 1.231, -19.5, 1.231, -21.17, -0.1027, -21.17, -0.1027, -17.83, 1.231, -17.83, 1.231, -19.5, -0.1027, -19.5, -0.1027, -16.17, 1.231, -16.17, 1.231, -17.83, -0.1027, -17.83, -0.1027, -14.5, 1.231, -14.5, 1.231, -16.17, -0.1027, -16.17, -0.1027, -12.83, 1.231, -12.83, 1.231, -14.5, -0.1027, -14.5, -0.1027, -11.17, 1.231, -11.17, 1.231, -12.83, -0.1027, -12.83, -0.1027, -9.5, 1.231, -9.5, 1.231, -11.17, -0.1027, -11.17, -0.1027, -7.833, 1.231, -7.833, 1.231, -9.5, -0.1027, -9.5, -0.1027, -6.167, 1.231, -6.167, 1.231, -7.833, -0.1027, -7.833, -0.1027, -4.5, 1.231, -4.5, 1.231, -6.167, -0.1027, -6.167, -0.1027, -2.833, 1.231, -2.833, 1.231, -4.5, -0.1027, -4.5, -0.1027, -1.167, 1.231, -1.167, 1.231, -2.833, -0.1027, -2.833, -0.1027, 0.5, 1.231, 0.5, 1.231, -1.167, -0.1027, -1.167, -0.1027, 2.167, 1.231, 2.167, 1.231, 0.5, -0.1027, 0.5, -0.1027, 3.833, 1.231, 3.833, 1.231, 2.167, -0.1027, 2.167, -0.1027, 5.5, 1.231, 5.5, 1.231, 3.833, -0.1027, 3.833, -0.1027, 7.167, 1.231, 7.167, 1.231, 5.5, -0.1027, 5.5, -0.1027, 8.833, 1.231, 8.833, 1.231, 7.167, -0.1027, 7.167, -0.1027, 10.5, 1.231, 10.5, 1.231, 8.833, -0.1027, 8.833, -0.1027, 12.17, 1.231, 12.17, 1.231, 10.5, -0.1027, 10.5, -0.1027, 13.83, 1.231, 13.83, 1.231, 12.17, -0.1027, 12.17, -0.1027, 15.5, 1.231, 15.5, 1.231, 13.83, -0.1027, 13.83, -0.1027, 17.17, 1.231, 17.17, 1.231, 15.5, -0.1027, 15.5, -0.1027, 18.83, 1.231, 18.83, 1.231, 17.17, -0.1027, 17.17, -0.1027, 20.5, 1.231, 20.5, 1.231, 18.83, -0.1027, 18.83, -0.1027, 22.17, 1.231, 22.17, 1.231, 20.5, -0.1027, 20.5, -0.1027, 23.83, 1.231, 23.83, 1.231, 22.17, -0.1027, 22.17, -0.1027, 25.5, 1.231, 25.5, 1.231, 23.83, -0.1027, 23.83, -0.1027, 27.17, 1.231, 27.17, 1.231, 25.5, -0.1027, 25.5, 2.564, -22.83, 1.231, -22.83, 1.231, -24.5, 2.564, -24.5, 2.564, -21.17, 1.231, -21.17, 1.231, -22.83, 2.564, -22.83, 2.564, -19.5, 1.231, -19.5, 1.231, -21.17, 2.564, -21.17, 2.564, -17.83, 1.231, -17.83, 1.231, -19.5, 2.564, -19.5, 2.564, -16.17, 1.231, -16.17, 1.231, -17.83, 2.564, -17.83, 2.564, -14.5, 1.231, -14.5, 1.231, -16.17, 2.564, -16.17, 2.564, -12.83, 1.231, -12.83, 1.231, -14.5, 2.564, -14.5, 2.564, -11.17, 1.231, -11.17, 1.231, -12.83, 2.564, -12.83, 2.564, -9.5, 1.231, -9.5, 1.231, -11.17, 2.564, -11.17, 2.564, -7.833, 1.231, -7.833, 1.231, -9.5, 2.564, -9.5, 2.564, -6.167, 1.231, -6.167, 1.231, -7.833, 2.564, -7.833, 2.564, -4.5, 1.231, -4.5, 1.231, -6.167, 2.564, -6.167, 2.564, -2.833, 1.231, -2.833, 1.231, -4.5, 2.564, -4.5, 2.564, -1.167, 1.231, -1.167, 1.231, -2.833, 2.564, -2.833, 2.564, 0.5, 1.231, 0.5, 1.231, -1.167, 2.564, -1.167, 2.564, 2.167, 1.231, 2.167, 1.231, 0.5, 2.564, 0.5, 2.564, 3.833, 1.231, 3.833, 1.231, 2.167, 2.564, 2.167, 2.564, 5.5, 1.231, 5.5, 1.231, 3.833, 2.564, 3.833, 2.564, 7.167, 1.231, 7.167, 1.231, 5.5, 2.564, 5.5, 2.564, 8.833, 1.231, 8.833, 1.231, 7.167, 2.564, 7.167, 2.564, 10.5, 1.231, 10.5, 1.231, 8.833, 2.564, 8.833, 2.564, 12.17, 1.231, 12.17, 1.231, 10.5, 2.564, 10.5, 2.564, 13.83, 1.231, 13.83, 1.231, 12.17, 2.564, 12.17, 2.564, 15.5, 1.231, 15.5, 1.231, 13.83, 2.564, 13.83, 2.564, 17.17, 1.231, 17.17, 1.231, 15.5, 2.564, 15.5, 2.564, 18.83, 1.231, 18.83, 1.231, 17.17, 2.564, 17.17, 2.564, 20.5, 1.231, 20.5, 1.231, 18.83, 2.564, 18.83, 2.564, 22.17, 1.231, 22.17, 1.231, 20.5, 2.564, 20.5, 2.564, 23.83, 1.231, 23.83, 1.231, 22.17, 2.564, 22.17, 2.564, 25.5, 1.231, 25.5, 1.231, 23.83, 2.564, 23.83, 2.564, 27.17, 1.231, 27.17, 1.231, 25.5, 2.564, 25.5, 2.564, -24.5, 1.231, -24.5, 1.231, -26.17, 2.564, -26.17, -0.1027, -24.5, 1.231, -24.5, 1.231, -26.17, -0.1027, -26.17, -4.103, 27.17, -0.1027, 17.17, -0.1027, 27.17, 27.17, -2.833, 17.17, -2.833, 17.17, 3.833, 27.17, 3.833, -0.1027, 17.17, -4.103, 27.17, -0.1027, 27.17, -4.103, -26.17, -0.1027, -26.17, -0.1027, -16.17, -16.17, 3.833, -16.17, -2.833, -26.17, -2.833, -26.17, 3.833, -4.103, -26.17, -0.1027, -16.17, -0.1027, -26.17])
me_cube.materials.append(mat_holo_grid)
me_cube.auto_texspace = False
me_cube.update()

# ---- objects
ob_light = bpy.data.objects.new('Light', light_light)
ob_cube = bpy.data.objects.new('Cube', me_cube)

# ---- transforms, parenting, visibility, modifiers, constraints
ob_light.location = (4.076, 1.005, 5.904)
ob_light.rotation_euler = (0.6503, 0.05522, 1.866)
ob_light.lock_rotations_4d = False
ob_light.empty_display_type = 'ARROWS'
ob_light.color = (0.0, 0.0, 0.0, 0.0)
ob_light.lineart.crease_threshold = 0.0
ob_cube.location = (0.0, 36.0, 1.0)
ob_cube.scale = (5.0, 4.0, 1.0)

# ---- collection membership
col_collection.objects.link(ob_light)
col_collection.objects.link(ob_cube)

# ---- scene / render settings (as saved in the file)
scene.frame_start = 1; scene.frame_end = 250; scene.frame_set(1)
scene.render.engine = 'BLENDER_EEVEE_NEXT'
scene.cycles.sampling_pattern = 'TABULATED_SOBOL'
scene.cycles.use_light_tree = False
scene.view_settings.view_transform = 'Filmic'
bpy.context.view_layer.update()

# ---- added for rendering (the .blend has no active camera): camera
cam_auto = bpy.data.cameras.new('AutoCamera')
cam_auto.lens = 50.0
cam_auto.sensor_width = 36.0
cam_auto.clip_end = 1309.52
ob_auto_camera = bpy.data.objects.new('AutoCamera', cam_auto)
scene.collection.objects.link(ob_auto_camera)
ob_auto_camera.location = (74.6169, -89.5403, 60.6936)
ob_auto_camera.rotation_euler = (1.09748, -7.21219e-08, 0.694738)
scene.camera = ob_auto_camera
bpy.context.view_layer.update()
